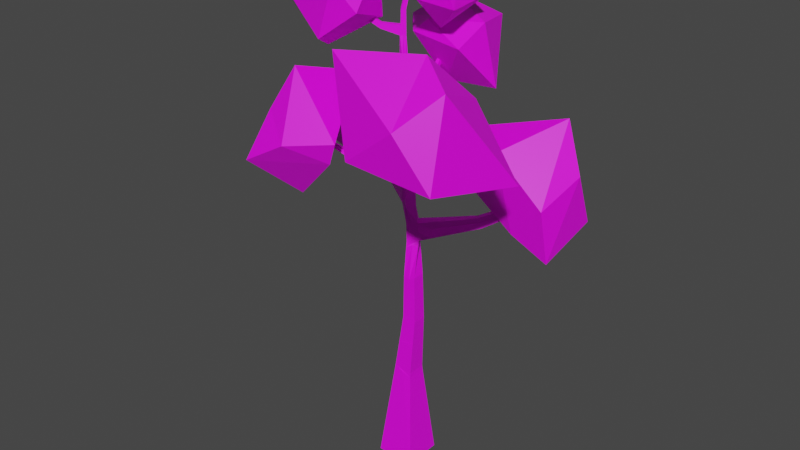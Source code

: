 # Source: birch-tree-orange-0.blend  (saved by Blender 3.0.42; exported with 4.5.12 LTS)
import bpy
from mathutils import Matrix  # noqa: F401  (used for matrix-valued properties, if any)

bpy.ops.wm.read_factory_settings(use_empty=True)
scene = bpy.context.scene
scene.name = 'Scene'

# ---- images (referenced by path relative to the original .blend; pixels are not part of the script)
import os
ASSET_DIR = os.environ.get("B2B_ASSET_DIR", "")  # directory of the original .blend (textures are referenced by path, not embedded)
HERE = os.path.dirname(os.path.abspath(__file__))  # packed textures are extracted next to this script under _unpacked/

def load_image(name, relpath, width, height, colorspace="sRGB"):
    """Load a texture the original file referenced (path relative to the .blend, or extracted next to this script)."""
    p = next((c for c in (os.path.join(HERE, relpath), os.path.join(ASSET_DIR, relpath)) if relpath and os.path.exists(c)), "")
    if p:
        img = bpy.data.images.load(p, check_existing=True)
        img.name = name
    else:  # same state as the original file: an image datablock whose file is absent (Cycles renders it pink)
        img = bpy.data.images.new(name, width, height)
        img.source = "FILE"
        img.filepath = "//" + (relpath or name)
    img.colorspace_settings.name = colorspace
    return img
img_color_palette_png = load_image('color-palette.png', 'color-palette.png', 1024, 1024, 'sRGB')

# ---- materials (node trees are filled in below, after node groups)
mat_palette = bpy.data.materials.new('palette')
mat_palette.use_backface_culling = True
mat_palette.use_transparent_shadow = False

# ---- material node trees
mat_palette.use_nodes = True; mat_palette.node_tree.nodes.clear()
_N = mat_palette.node_tree.nodes; _L = mat_palette.node_tree.links
n0 = _N.new('ShaderNodeBsdfPrincipled'); n0.name = 'Principled BSDF'; n0.location = (10, 300)
n0.distribution = 'GGX'
n0.subsurface_method = 'RANDOM_WALK_SKIN'
n0.inputs[3].default_value = 1.45
n0.inputs[27].default_value = (0.0, 0.0, 0.0, 1.0)
n0.inputs[28].default_value = 1.0
n1 = _N.new('ShaderNodeOutputMaterial'); n1.name = 'Material Output'; n1.location = (300, 300)
n2 = _N.new('ShaderNodeTexImage'); n2.name = 'Image Texture'; n2.location = (-280, 280)
n2.image = img_color_palette_png
_L.new(n0.outputs[0], n1.inputs[0])
_L.new(n2.outputs[0], n0.inputs[0])
n1.is_active_output = True

# ---- world
world_world = bpy.data.worlds.new('World'); scene.world = world_world
world_world.use_nodes = True; world_world.node_tree.nodes.clear()
_N = world_world.node_tree.nodes; _L = world_world.node_tree.links
n0 = _N.new('ShaderNodeOutputWorld'); n0.name = 'World Output'; n0.location = (300, 300)
n1 = _N.new('ShaderNodeBackground'); n1.name = 'Background'; n1.location = (10, 300)
n1.inputs[0].default_value = (0.05088, 0.05088, 0.05088, 1.0)
_L.new(n1.outputs[0], n0.inputs[0])
n0.is_active_output = True
world_world.color = (0.05088, 0.05088, 0.05088)
world_world.use_sun_shadow = False
world_world.sun_shadow_jitter_overblur = 0.0

# ---- meshes
me_cube_001 = bpy.data.meshes.new('Cube.001')
me_cube_001.from_pydata([(-1.026, -0.9988, -2.875), (-0.3825, -0.4882, 2.575), (-1.026, 1.054, -2.875), (-0.3825, 0.4882, 2.575), (1.026, -0.9988, -2.875), (0.5825, -0.4882, 2.425), (1.026, 1.054, -2.875), (0.5825, 0.4882, 2.425), (0.02279, -0.3683, 5.56), (0.02279, 0.3683, 5.56), (0.7553, 0.3683, 5.482), (0.7553, -0.3683, 5.482), (0.03271, -0.3277, 7.899), (0.03271, 0.3277, 7.899), (0.6827, 0.3277, 7.982), (0.6827, -0.3277, 7.982), (-0.2227, -0.1709, 11.8), (0.07048, 0.2717, 11.8), (0.513, -0.02148, 11.8), (0.2198, -0.464, 11.8), (-0.1875, -0.029, 17.0), (0.1897, -0.003388, 17.0), (0.2153, -0.3805, 16.99), (-0.1619, -0.4061, 16.99), (0.2879, 0.5999, 22.47), (0.4632, 0.5396, 22.42), (0.456, 0.4113, 22.56), (0.2808, 0.4716, 22.61), (0.6317, 0.06149, 9.892), (0.1389, -0.2637, 9.851), (-0.1878, 0.2314, 9.851), (0.305, 0.5565, 9.892), (0.5724, 0.041, 10.85), (-0.2051, 0.2013, 10.83), (0.1044, -0.2677, 10.83), (0.2629, 0.5101, 10.85), (3.066, 1.812, 10.67), (2.873, 2.106, 10.67), (2.891, 1.708, 11.2), (2.707, 1.986, 11.2), (5.281, 3.274, 12.86), (5.197, 3.388, 12.87), (5.129, 3.153, 12.98), (5.049, 3.261, 12.99), (0.4567, -0.002149, 12.63), (0.1801, -0.4197, 12.63), (-0.2375, -0.1431, 12.63), (0.03915, 0.2744, 12.63), (-2.722, 1.566, 12.0), (-2.504, 1.895, 12.0), (-2.587, 1.491, 12.75), (-2.382, 1.801, 12.75), (-5.497, 3.532, 12.64), (-5.396, 3.685, 12.64), (-5.47, 3.521, 12.99), (-5.375, 3.664, 12.99), (0.4684, -0.1444, 14.81), (-0.1891, -0.1232, 14.81), (0.1645, -0.4618, 14.81), (0.1149, 0.1942, 14.81), (0.3903, -0.08409, 15.55), (-0.1652, -0.1315, 15.56), (0.1009, -0.3863, 15.55), (0.1243, 0.1707, 15.56), (1.331, -1.096, 15.71), (1.152, -1.282, 15.71), (1.285, -1.061, 16.15), (1.115, -1.238, 16.15), (2.826, -2.58, 16.06), (2.699, -2.712, 16.06), (2.743, -2.506, 16.35), (2.622, -2.632, 16.35), (4.201, -3.932, 17.72), (4.11, -4.027, 17.72), (4.072, -3.813, 17.86), (3.985, -3.904, 17.86), (-0.1471, -0.4464, 17.53), (-0.1711, -0.09317, 17.53), (0.1821, -0.06919, 17.53), (0.2061, -0.4224, 17.53), (-0.2504, 1.864, 17.3), (-0.003846, 1.881, 17.3), (-0.2358, 1.765, 17.64), (-0.004875, 1.78, 17.64), (-0.267, 2.918, 18.63), (-0.13, 2.927, 18.63), (-0.2563, 2.825, 18.81), (-0.1279, 2.834, 18.81), (-0.3564, 4.235, 19.35), (-0.2193, 4.244, 19.35), (-0.3457, 4.142, 19.52), (-0.2173, 4.15, 19.52), (-4.077, 2.539, 13.29), (-4.174, 2.594, 12.76), (-4.016, 2.832, 12.76), (-3.928, 2.764, 13.29), (-0.3841, -0.1728, 20.13), (0.01078, -0.1765, 20.13), (-0.1754, 0.02247, 20.13), (-0.1979, -0.3718, 20.13), (-0.3527, -0.1537, 20.6), (0.001441, -0.175, 20.6), (-0.1745, 0.01305, 20.6), (-0.1768, -0.3418, 20.6), (-0.9757, -0.7989, 20.44), (-0.8619, -0.9205, 20.44), (-0.9141, -0.7475, 20.72), (-0.8065, -0.8624, 20.72), (-1.863, -1.657, 21.31), (-1.777, -1.749, 21.31), (-1.78, -1.584, 21.5), (-1.699, -1.671, 21.5), (-2.237, -2.04, 22.48), (-2.184, -2.097, 22.48), (-2.15, -1.961, 22.55), (-2.1, -2.015, 22.55), (0.1723, -0.4407, 13.72), (0.07702, 0.2343, 13.72), (0.4625, -0.07327, 13.72), (-0.2133, -0.1331, 13.72), (0.4655, -0.1088, 14.27), (-0.2012, -0.1281, 14.27), (0.198, -0.3146, 14.19), (0.09595, 0.2143, 14.27), (-1.382, -2.092, 14.19), (-1.605, -1.885, 14.18), (-1.441, -1.702, 14.42), (-1.226, -1.915, 14.44), (-2.33, -2.959, 15.14), (-2.47, -2.829, 15.13), (-2.365, -2.712, 15.27), (-2.23, -2.846, 15.29), (-3.227, -3.916, 15.47), (-3.296, -3.856, 15.47), (-3.271, -3.827, 15.57), (-3.204, -3.89, 15.57), (4.455, 2.777, 11.51), (4.319, 2.696, 11.92), (4.178, 2.911, 11.92), (4.305, 3.003, 11.51), (-0.3387, -0.1555, 21.29), (-0.01213, -0.1727, 21.3), (-0.1732, -0.0006353, 21.3), (-0.1777, -0.3276, 21.29), (-0.2396, -0.09574, 21.83), (0.06178, -0.09205, 21.81), (-0.09774, 0.05712, 21.81), (-0.08009, -0.2449, 21.83), (9.293e-16, 1.054, -2.875), (0.1, 0.4882, 2.401), (9.293e-16, -0.9988, -2.875), (0.1, -0.4882, 2.401), (0.389, 0.3683, 5.603), (0.389, -0.3683, 5.603), (0.3577, 0.3277, 7.801), (0.3577, -0.3277, 7.801), (0.2918, 0.1251, 11.8), (-0.00143, -0.3174, 11.8), (0.2025, -0.192, 16.99), (-0.1747, -0.2176, 16.99), (0.4596, 0.4755, 22.49), (0.2843, 0.5357, 22.54), (0.05864, 0.394, 9.76), (0.3853, -0.1011, 9.76), (0.0289, 0.3557, 10.84), (0.3384, -0.1134, 10.84), (0.1527, -0.02665, 12.47), (0.08289, -0.1321, 12.47), (0.2917, 0.0249, 14.81), (-0.01229, -0.2925, 14.81), (0.2573, 0.04331, 15.64), (-0.03216, -0.2589, 15.64), (0.1941, -0.2458, 17.43), (-0.1591, -0.2698, 17.43), (-0.09358, -0.2741, 20.13), (-0.2798, -0.07517, 20.13), (-0.08769, -0.2584, 20.68), (-0.2636, -0.07035, 20.68), (-0.02049, -0.2869, 13.72), (0.2698, 0.08053, 13.72), (-0.01639, -0.2897, 14.27), (0.2511, -0.07659, 14.19), (-1.494, -1.989, 14.19), (-1.333, -1.808, 14.43), (-2.4, -2.894, 15.13), (-2.297, -2.779, 15.28), (-3.261, -3.886, 15.47), (-3.238, -3.858, 15.57), (-0.0949, -0.2502, 21.29), (-0.2559, -0.07808, 21.29), (-0.009151, -0.1685, 21.82), (-0.1687, -0.01931, 21.82), (-0.1799, 0.4283, 4.067), (0.6689, 0.4283, 3.954), (0.6689, -0.4283, 3.954), (-0.1799, -0.4283, 4.067), (0.2445, -0.4283, 4.105), (0.2445, 0.4283, 4.105), (-0.144, 0.4177, 4.332), (-0.144, -0.4177, 4.332), (0.2701, -0.4177, 4.183), (0.2701, 0.4177, 4.183), (0.6842, 0.4177, 4.224), (0.6842, -0.4177, 4.224), (-0.4165, -0.5111, 2.303), (-0.4165, 0.5111, 2.303), (0.5954, 0.5111, 2.17), (0.5954, -0.5111, 2.17), (0.08947, -0.5111, 2.336), (0.08947, 0.5111, 2.336), (0.7475, 0.364, 5.749), (0.7475, -0.364, 5.749), (0.02385, -0.364, 5.81), (0.02385, 0.364, 5.81), (0.3857, 0.364, 5.698), (0.3857, -0.364, 5.698), (0.6939, 0.3339, 7.597), (0.03118, -0.3339, 7.538), (0.3625, 0.3339, 7.707), (0.3625, -0.3339, 7.707), (0.6939, -0.3339, 7.597), (0.03118, 0.3339, 7.538), (0.1216, -0.2657, 10.34), (0.284, 0.5333, 10.37), (0.602, 0.05124, 10.37), (-0.1964, 0.2164, 10.34), (2.777, 1.911, 10.94), (2.851, 1.799, 10.94), (5.123, 3.325, 12.93), (5.205, 3.214, 12.92), (4.242, 2.957, 11.71), (4.387, 2.736, 11.71), (0.3618, -0.1072, 10.35), (0.04377, 0.3748, 10.35), (0.1209, -0.2745, 9.52), (0.369, 0.5178, 9.568), (0.6403, -0.004443, 9.568), (-0.1504, 0.2477, 9.52), (0.3806, -0.1395, 9.655), (0.1093, 0.3827, 9.655), (1.031, 0.3708, 10.92), (0.7465, 0.802, 10.92), (0.813, 0.863, 10.05), (1.113, 0.4079, 10.05), (1.061, 0.5436, 10.48), (0.9184, 0.7593, 10.48), (1.273, 0.5446, 10.95), (1.081, 1.025, 10.13), (1.181, 0.6303, 10.54), (1.046, 0.836, 10.54), (1.001, 0.9559, 10.95), (1.367, 0.5905, 10.13), (2.677, 1.554, 11.17), (2.635, 1.963, 10.6), (2.765, 1.737, 10.89), (2.686, 1.856, 10.89), (2.482, 1.85, 11.17), (2.841, 1.651, 10.6), (0.2, -0.4419, 12.21), (0.05482, 0.2731, 12.22), (0.4848, -0.01182, 12.21), (-0.2301, -0.157, 12.22), (-2.581, 1.848, 12.38), (-2.636, 1.528, 12.38), (-5.386, 3.675, 12.81), (-5.484, 3.526, 12.81), (-3.972, 2.798, 13.03), (-4.126, 2.566, 13.03), (0.08633, -0.1366, 12.37), (0.1582, -0.02805, 12.37), (-1.217, 1.084, 11.9), (-1.171, 1.038, 12.69), (-1.472, 0.6977, 11.9), (-1.412, 0.6738, 12.69), (-1.446, 0.6857, 12.3), (-1.353, 1.061, 12.3), (-1.493, 1.258, 11.93), (-1.74, 0.884, 11.93), (-1.544, 0.8665, 12.31), (-1.453, 1.23, 12.31), (-1.431, 1.202, 12.7), (-1.665, 0.849, 12.7), (-2.882, 1.679, 12.09), (-2.67, 1.999, 12.09), (-2.751, 1.606, 12.81), (-2.552, 1.907, 12.81), (-2.678, 1.643, 12.45), (-2.625, 1.953, 12.45), (0.1989, -0.2958, 14.06), (0.08648, 0.2243, 13.99), (0.464, -0.09105, 13.99), (-0.2072, -0.2371, 13.99), (-1.304, -1.873, 14.31), (-1.523, -1.823, 14.3), (-2.28, -2.903, 15.21), (-2.417, -2.77, 15.2), (-3.215, -3.903, 15.52), (-3.283, -3.841, 15.52), (-3.249, -3.872, 15.52), (0.2485, -0.07002, 14.07), (-0.3292, -0.2906, 14.28), (0.02447, -0.6023, 14.28), (0.0118, -0.6112, 13.77), (-0.357, -0.3139, 13.77), (-0.1726, -0.4626, 13.77), (-0.1523, -0.4464, 14.28), (-0.3431, -0.332, 14.03), (0.01813, -0.5003, 14.03), (-1.342, -1.576, 14.4), (-1.258, -1.96, 14.16), (-1.376, -1.853, 14.15), (-1.228, -1.687, 14.41), (-1.418, -1.791, 14.28), (-1.186, -1.843, 14.29), (-1.114, -1.798, 14.42), (-1.494, -1.745, 14.15), (-1.903, -2.207, 14.84), (-1.728, -2.38, 14.86), (-1.856, -2.526, 14.67), (-2.038, -2.357, 14.66), (-1.947, -2.441, 14.66), (-1.815, -2.293, 14.85), (-1.869, -2.417, 14.76), (-1.938, -2.372, 14.75), (-1.978, -2.289, 14.91), (-1.933, -2.597, 14.74), (-2.021, -2.515, 14.74), (-1.894, -2.373, 14.92), (-1.9, -2.437, 14.84), (-1.966, -2.393, 14.82), (-1.809, -2.456, 14.93), (-2.108, -2.434, 14.73), (0.3633, -0.1299, 15.77), (-0.1686, -0.1157, 15.78), (0.06023, -0.3894, 15.69), (0.1344, 0.1438, 15.78), (0.2488, 0.006924, 15.69), (-0.0542, -0.2525, 15.69), (-0.1793, -0.06109, 17.26), (0.2107, -0.4015, 17.26), (-0.1545, -0.4263, 17.26), (0.1859, -0.03629, 17.26), (-0.2431, 1.741, 17.47), (-0.004361, 1.745, 17.47), (-0.2616, 2.872, 18.72), (-0.1289, 2.881, 18.72), (-0.351, 4.188, 19.43), (-0.2183, 4.197, 19.43), (-0.1669, -0.2437, 17.37), (0.1983, -0.2189, 17.37), (0.01708, 1.563, 17.63), (-0.2282, 1.546, 17.63), (0.01888, 1.66, 17.26), (-0.243, 1.642, 17.26), (-0.2356, 1.679, 17.45), (0.01798, 1.684, 17.45), (-0.1733, -0.03535, 18.83), (0.004092, -0.3971, 18.83), (-0.2656, -0.3096, 18.83), (0.09646, -0.1228, 18.83), (-0.2048, -0.1725, 18.94), (0.06493, -0.26, 18.94), (-0.2886, -0.2831, 19.08), (0.07983, -0.1333, 19.08), (-0.2311, -0.1536, 19.04), (0.02236, -0.2627, 19.04), (-0.1737, -0.02413, 19.08), (-0.03511, -0.3922, 19.08), (-0.1741, 0.009172, 20.8), (-0.1771, -0.3378, 20.8), (-0.3488, -0.1543, 20.8), (-0.002407, -0.1743, 20.8), (-0.2614, -0.07254, 20.72), (-0.08974, -0.256, 20.72), (-3.091, -1.963, 19.52), (-1.059, -0.5279, 20.87), (-0.38, -3.026, 21.68), (-2.268, -3.445, 20.29), (-5.078, -2.023, 21.12), (-4.388, 0.3463, 20.36), (-0.7132, -1.14, 23.71), (-1.351, -3.487, 22.93), (-4.64, -2.913, 22.01), (-4.542, 0.1563, 21.5), (-3.084, 1.343, 22.29), (-3.609, -0.0293, 23.44), (7.008, 4.986, 11.1), (6.826, 1.757, 10.05), (5.976, 2.804, 10.99), (2.547, 5.803, 11.8), (4.891, 6.423, 13.23), (7.093, 3.775, 13.89), (4.762, 1.826, 10.92), (1.94, 2.528, 12.21), (2.222, 3.336, 15.34), (5.829, 4.587, 16.2), (6.588, 1.424, 12.79), (3.908, 1.543, 14.95), (-8.252, 4.722, 11.98), (-5.167, 3.361, 10.96), (-6.86, 2.059, 12.71), (-8.088, 2.755, 13.99), (-6.788, 4.959, 14.59), (-4.884, 6.504, 12.15), (-4.329, 1.323, 12.81), (-5.863, 1.115, 15.12), (-5.26, 3.157, 17.34), (-3.459, 4.557, 15.4), (-2.23, 3.575, 12.93), (-3.548, 2.047, 15.55), (-3.229, -3.835, 12.75), (-0.8879, -4.403, 15.03), (-4.71, -5.903, 14.69), (-4.989, -4.573, 14.45), (-4.065, -1.712, 13.41), (-2.414, -3.094, 14.23), (-2.554, -5.715, 15.89), (-4.192, -4.703, 16.98), (-5.057, -2.248, 17.01), (-2.321, -0.9902, 18.22), (-0.3876, -4.581, 16.17), (-3.282, -3.938, 19.01), (2.476, -2.544, 14.24), (6.174, -6.161, 16.16), (1.723, -6.217, 16.51), (0.4459, -1.985, 17.45), (1.408, -0.03248, 17.42), (7.245, -1.53, 15.37), (4.45, -6.504, 18.58), (0.4037, -5.407, 20.89), (1.665, -1.957, 19.46), (4.935, -1.588, 18.75), (5.834, -4.862, 20.08), (4.191, -3.96, 21.09), (2.349, 3.604, 17.11), (1.619, 1.564, 19.36), (-0.1591, 3.044, 17.16), (-1.354, 5.925, 18.6), (1.128, 5.65, 20.02), (1.914, 3.131, 20.31), (-1.318, 1.932, 19.57), (-3.604, 4.677, 18.92), (-2.371, 5.923, 20.3), (-1.049, 4.507, 21.06), (-0.5025, 2.035, 20.28), (-2.571, 3.461, 19.87), (0.7497, 1.357, 20.25), (2.247, 0.35, 21.55), (0.4272, -0.05574, 21.83), (-0.8548, 2.384, 21.64), (0.4952, 3.46, 22.63), (1.953, 3.148, 21.62), (1.591, -0.1322, 23.48), (-0.8024, 0.7903, 23.58), (-0.8848, 1.47, 23.28), (1.053, 3.032, 22.79), (1.713, 1.34, 23.31), (1.006, 1.411, 23.62)], [], [(204, 1, 3, 205), (209, 149, 7, 206), (206, 7, 5, 207), (208, 151, 1, 204), (148, 6, 4, 150), (201, 198, 9, 152), (220, 216, 14, 15), (203, 202, 10, 11), (198, 199, 8, 9), (200, 203, 11, 153), (165, 32, 19, 157), (221, 217, 12, 13), (219, 220, 15, 155), (218, 221, 13, 154), (334, 332, 22, 23), (164, 33, 17, 156), (32, 35, 18, 19), (33, 34, 16, 17), (191, 144, 27, 161), (335, 333, 20, 21), (337, 334, 23, 159), (336, 335, 21, 158), (160, 25, 24, 161), (190, 145, 25, 160), (144, 147, 26, 27), (145, 146, 24, 25), (237, 234, 29, 30), (236, 235, 31, 28), (239, 237, 30, 162), (238, 236, 28, 163), (225, 222, 34, 33), (256, 252, 38, 39), (233, 225, 33, 164), (232, 224, 32, 165), (231, 136, 40, 229), (257, 253, 37, 36), (255, 256, 39, 226), (254, 257, 36, 227), (229, 228, 43, 42), (230, 138, 43, 228), (138, 137, 42, 43), (136, 139, 41, 40), (269, 259, 47, 166), (268, 258, 45, 167), (279, 276, 49, 262), (258, 260, 44, 45), (267, 92, 54, 265), (276, 277, 48, 49), (281, 280, 51, 50), (278, 281, 50, 263), (264, 265, 54, 55), (94, 93, 52, 53), (92, 95, 55, 54), (266, 94, 53, 264), (181, 123, 59, 168), (180, 122, 58, 169), (123, 121, 57, 59), (122, 120, 56, 58), (168, 59, 63, 170), (169, 58, 62, 171), (59, 57, 61, 63), (56, 60, 66, 64), (66, 67, 71, 70), (60, 62, 67, 66), (62, 58, 65, 67), (58, 56, 64, 65), (69, 68, 72, 73), (65, 64, 68, 69), (64, 66, 70, 68), (67, 65, 69, 71), (73, 72, 74, 75), (68, 70, 74, 72), (71, 69, 73, 75), (70, 71, 75, 74), (351, 350, 83, 82), (340, 339, 79, 76), (349, 341, 78, 172), (348, 340, 76, 173), (343, 81, 85, 345), (355, 352, 81, 343), (354, 351, 82, 342), (352, 353, 80, 81), (345, 85, 89, 347), (81, 80, 84, 85), (82, 83, 87, 86), (342, 82, 86, 344), (347, 346, 90, 91), (85, 84, 88, 89), (86, 87, 91, 90), (344, 86, 90, 346), (287, 283, 94, 266), (284, 285, 95, 92), (283, 282, 93, 94), (286, 284, 92, 267), (363, 366, 98, 97), (362, 367, 99, 96), (365, 363, 97, 174), (364, 362, 96, 175), (97, 98, 102, 101), (96, 99, 105, 104), (174, 97, 101, 176), (175, 96, 100, 177), (106, 104, 108, 110), (99, 103, 107, 105), (100, 96, 104, 106), (103, 100, 106, 107), (111, 110, 114, 115), (105, 107, 111, 109), (107, 106, 110, 111), (104, 105, 109, 108), (112, 113, 115, 114), (108, 109, 113, 112), (110, 108, 112, 114), (109, 111, 115, 113), (45, 44, 118, 116), (47, 46, 119, 117), (167, 45, 116, 178), (166, 47, 117, 179), (288, 290, 120, 122), (289, 291, 121, 123), (311, 308, 126, 183), (299, 289, 123, 181), (327, 324, 130, 185), (310, 309, 124, 182), (313, 314, 127, 292), (312, 315, 125, 293), (295, 129, 133, 297), (326, 325, 128, 184), (329, 331, 129, 295), (328, 330, 131, 294), (298, 296, 135, 187), (294, 131, 135, 296), (185, 130, 134, 187), (184, 128, 132, 186), (36, 37, 139, 136), (39, 38, 137, 138), (226, 39, 138, 230), (227, 36, 136, 231), (371, 368, 142, 141), (370, 369, 143, 140), (373, 371, 141, 188), (372, 370, 140, 189), (141, 142, 146, 145), (140, 143, 147, 144), (188, 141, 145, 190), (189, 140, 144, 191), (142, 189, 191, 146), (143, 188, 190, 147), (368, 372, 189, 142), (369, 373, 188, 143), (129, 184, 186, 133), (131, 185, 187, 135), (297, 298, 187, 134), (331, 326, 184, 129), (315, 310, 182, 125), (330, 327, 185, 131), (290, 299, 181, 120), (314, 311, 183, 127), (44, 166, 179, 118), (46, 167, 178, 119), (98, 175, 177, 102), (99, 174, 176, 103), (366, 364, 175, 98), (367, 365, 174, 99), (338, 348, 173, 77), (339, 349, 172, 79), (57, 169, 171, 61), (56, 168, 170, 60), (121, 180, 169, 57), (120, 181, 168, 56), (261, 268, 167, 46), (260, 269, 166, 44), (222, 232, 165, 34), (223, 233, 164, 35), (234, 238, 163, 29), (235, 239, 162, 31), (147, 190, 160, 26), (26, 160, 161, 27), (332, 336, 158, 22), (333, 337, 159, 20), (146, 191, 161, 24), (35, 164, 156, 18), (216, 218, 154, 14), (217, 219, 155, 12), (34, 165, 157, 16), (199, 200, 153, 8), (202, 201, 152, 10), (2, 148, 150, 0), (207, 5, 151, 208), (205, 3, 149, 209), (7, 149, 197, 193), (1, 151, 196, 195), (151, 5, 194, 196), (3, 1, 195, 192), (5, 7, 193, 194), (149, 3, 192, 197), (193, 197, 201, 202), (195, 196, 200, 199), (196, 194, 203, 200), (192, 195, 199, 198), (194, 193, 202, 203), (197, 192, 198, 201), (2, 205, 209, 148), (4, 207, 208, 150), (150, 208, 204, 0), (6, 206, 207, 4), (148, 209, 206, 6), (0, 204, 205, 2), (8, 153, 215, 212), (10, 152, 214, 210), (152, 9, 213, 214), (153, 11, 211, 215), (9, 8, 212, 213), (11, 10, 210, 211), (212, 215, 219, 217), (210, 214, 218, 216), (214, 213, 221, 218), (215, 211, 220, 219), (213, 212, 217, 221), (211, 210, 216, 220), (31, 162, 233, 223), (29, 163, 232, 222), (38, 227, 231, 137), (37, 226, 230, 139), (139, 230, 228, 41), (40, 41, 228, 229), (252, 254, 227, 38), (253, 255, 226, 37), (137, 231, 229, 42), (163, 28, 224, 232), (162, 30, 225, 233), (30, 29, 222, 225), (14, 154, 239, 235), (12, 155, 238, 234), (155, 15, 236, 238), (154, 13, 237, 239), (15, 14, 235, 236), (13, 12, 234, 237), (31, 223, 245, 242), (32, 224, 244, 240), (224, 28, 243, 244), (223, 35, 241, 245), (28, 31, 242, 243), (35, 32, 240, 241), (242, 245, 249, 247), (240, 244, 248, 246), (244, 243, 251, 248), (245, 241, 250, 249), (243, 242, 247, 251), (241, 240, 246, 250), (247, 249, 255, 253), (246, 248, 254, 252), (248, 251, 257, 254), (249, 250, 256, 255), (251, 247, 253, 257), (250, 246, 252, 256), (18, 156, 269, 260), (16, 157, 268, 261), (282, 286, 267, 93), (285, 287, 266, 95), (95, 266, 264, 55), (53, 52, 265, 264), (277, 278, 263, 48), (93, 267, 265, 52), (19, 18, 260, 258), (280, 279, 262, 51), (157, 19, 258, 268), (156, 17, 259, 269), (47, 259, 275, 271), (16, 261, 274, 272), (261, 46, 273, 274), (46, 47, 271, 273), (17, 16, 272, 270), (259, 17, 270, 275), (271, 275, 279, 280), (272, 274, 278, 277), (274, 273, 281, 278), (273, 271, 280, 281), (270, 272, 277, 276), (275, 270, 276, 279), (51, 262, 287, 285), (48, 263, 286, 282), (263, 50, 284, 286), (49, 48, 282, 283), (50, 51, 285, 284), (262, 49, 283, 287), (118, 179, 299, 290), (133, 186, 298, 297), (128, 294, 296, 132), (186, 132, 296, 298), (325, 328, 294, 128), (324, 329, 295, 130), (130, 295, 297, 134), (308, 312, 293, 126), (309, 313, 292, 124), (179, 117, 289, 299), (117, 119, 291, 289), (116, 118, 290, 288), (116, 288, 307, 302), (121, 291, 306, 300), (122, 180, 305, 301), (119, 178, 304, 303), (291, 119, 303, 306), (288, 122, 301, 307), (178, 116, 302, 304), (180, 121, 300, 305), (302, 307, 313, 309), (300, 306, 312, 308), (301, 305, 311, 314), (303, 304, 310, 315), (306, 303, 315, 312), (307, 301, 314, 313), (304, 302, 309, 310), (305, 300, 308, 311), (126, 293, 323, 316), (124, 292, 322, 318), (127, 183, 321, 317), (125, 182, 320, 319), (292, 127, 317, 322), (293, 125, 319, 323), (182, 124, 318, 320), (183, 126, 316, 321), (316, 323, 329, 324), (318, 322, 328, 325), (317, 321, 327, 330), (319, 320, 326, 331), (322, 317, 330, 328), (323, 319, 331, 329), (320, 318, 325, 326), (321, 316, 324, 327), (61, 171, 337, 333), (60, 170, 336, 332), (170, 63, 335, 336), (171, 62, 334, 337), (63, 61, 333, 335), (62, 60, 332, 334), (22, 158, 349, 339), (20, 159, 348, 338), (84, 344, 346, 88), (89, 88, 346, 347), (80, 342, 344, 84), (87, 345, 347, 91), (353, 354, 342, 80), (350, 355, 343, 83), (83, 343, 345, 87), (159, 23, 340, 348), (158, 21, 341, 349), (23, 22, 339, 340), (78, 341, 355, 350), (20, 338, 354, 353), (21, 20, 353, 352), (338, 77, 351, 354), (341, 21, 352, 355), (77, 78, 350, 351), (79, 172, 361, 357), (77, 173, 360, 356), (173, 76, 358, 360), (172, 78, 359, 361), (76, 79, 357, 358), (78, 77, 356, 359), (357, 361, 365, 367), (356, 360, 364, 366), (360, 358, 362, 364), (361, 359, 363, 365), (358, 357, 367, 362), (359, 356, 366, 363), (103, 176, 373, 369), (102, 177, 372, 368), (177, 100, 370, 372), (176, 101, 371, 373), (100, 103, 369, 370), (101, 102, 368, 371), (374, 375, 376), (375, 374, 379), (374, 376, 377), (374, 377, 378), (374, 378, 379), (375, 379, 384), (376, 375, 380), (377, 376, 381), (378, 377, 382), (379, 378, 383), (375, 384, 380), (376, 380, 381), (377, 381, 382), (378, 382, 383), (379, 383, 384), (380, 384, 385), (381, 380, 385), (382, 381, 385), (383, 382, 385), (384, 383, 385), (386, 387, 388), (387, 386, 391), (386, 388, 389), (386, 389, 390), (386, 390, 391), (387, 391, 396), (388, 387, 392), (389, 388, 393), (390, 389, 394), (391, 390, 395), (387, 396, 392), (388, 392, 393), (389, 393, 394), (390, 394, 395), (391, 395, 396), (392, 396, 397), (393, 392, 397), (394, 393, 397), (395, 394, 397), (396, 395, 397), (398, 399, 400), (399, 398, 403), (398, 400, 401), (398, 401, 402), (398, 402, 403), (399, 403, 408), (400, 399, 404), (401, 400, 405), (402, 401, 406), (403, 402, 407), (399, 408, 404), (400, 404, 405), (401, 405, 406), (402, 406, 407), (403, 407, 408), (404, 408, 409), (405, 404, 409), (406, 405, 409), (407, 406, 409), (408, 407, 409), (410, 411, 412), (411, 410, 415), (410, 412, 413), (410, 413, 414), (410, 414, 415), (411, 415, 420), (412, 411, 416), (413, 412, 417), (414, 413, 418), (415, 414, 419), (411, 420, 416), (412, 416, 417), (413, 417, 418), (414, 418, 419), (415, 419, 420), (416, 420, 421), (417, 416, 421), (418, 417, 421), (419, 418, 421), (420, 419, 421), (422, 423, 424), (423, 422, 427), (422, 424, 425), (422, 425, 426), (422, 426, 427), (423, 427, 432), (424, 423, 428), (425, 424, 429), (426, 425, 430), (427, 426, 431), (423, 432, 428), (424, 428, 429), (425, 429, 430), (426, 430, 431), (427, 431, 432), (428, 432, 433), (429, 428, 433), (430, 429, 433), (431, 430, 433), (432, 431, 433), (434, 435, 436), (435, 434, 439), (434, 436, 437), (434, 437, 438), (434, 438, 439), (435, 439, 444), (436, 435, 440), (437, 436, 441), (438, 437, 442), (439, 438, 443), (435, 444, 440), (436, 440, 441), (437, 441, 442), (438, 442, 443), (439, 443, 444), (440, 444, 445), (441, 440, 445), (442, 441, 445), (443, 442, 445), (444, 443, 445), (446, 447, 448), (447, 446, 451), (446, 448, 449), (446, 449, 450), (446, 450, 451), (447, 451, 456), (448, 447, 452), (449, 448, 453), (450, 449, 454), (451, 450, 455), (447, 456, 452), (448, 452, 453), (449, 453, 454), (450, 454, 455), (451, 455, 456), (452, 456, 457), (453, 452, 457), (454, 453, 457), (455, 454, 457), (456, 455, 457)])
_uv = me_cube_001.uv_layers.new(name='UVMap')
_uv.uv.foreach_set('vector', [0.1799, 0.04179, 0.18, 0.04179, 0.18, 0.04232, 0.1799, 0.04232, 0.04086, 0.114, 0.04173, 0.114, 0.04173, 0.1145, 0.04086, 0.1145, 0.04086, 0.1145, 0.04173, 0.1145, 0.04173, 0.1155, 0.04086, 0.1155, 0.1799, 0.04366, 0.18, 0.04366, 0.18, 0.04392, 0.1799, 0.04392, 0.1792, 0.04286, 0.1794, 0.04286, 0.1794, 0.04339, 0.1792, 0.04339, 0.18, 0.04259, 0.18, 0.04232, 0.18, 0.04232, 0.18, 0.04259, 0.18, 0.04339, 0.18, 0.04286, 0.18, 0.04286, 0.18, 0.04339, 0.18, 0.04339, 0.18, 0.04286, 0.18, 0.04286, 0.18, 0.04339, 0.18, 0.04232, 0.18, 0.04179, 0.18, 0.04179, 0.18, 0.04232, 0.18, 0.04366, 0.18, 0.04339, 0.18, 0.04339, 0.18, 0.04366, 0.18, 0.04366, 0.18, 0.04339, 0.18, 0.04339, 0.18, 0.04366, 0.04173, 0.1134, 0.04173, 0.1124, 0.04173, 0.1124, 0.04173, 0.1134, 0.18, 0.04366, 0.18, 0.04339, 0.18, 0.04339, 0.18, 0.04366, 0.04173, 0.114, 0.04173, 0.1134, 0.04173, 0.1134, 0.04173, 0.114, 0.18, 0.04339, 0.18, 0.04286, 0.18, 0.04286, 0.18, 0.04339, 0.18, 0.04259, 0.18, 0.04232, 0.18, 0.04232, 0.18, 0.04259, 0.18, 0.04339, 0.18, 0.04286, 0.18, 0.04286, 0.18, 0.04339, 0.18, 0.04232, 0.18, 0.04179, 0.18, 0.04179, 0.18, 0.04232, 0.18, 0.04366, 0.18, 0.04339, 0.18, 0.04339, 0.18, 0.04366, 0.18, 0.04232, 0.18, 0.04282, 0.18, 0.04179, 0.18, 0.04232, 0.18, 0.04366, 0.18, 0.04339, 0.18, 0.04339, 0.18, 0.04366, 0.18, 0.04259, 0.18, 0.04232, 0.18, 0.04232, 0.18, 0.04259, 0.1802, 0.04286, 0.1805, 0.04286, 0.1805, 0.04339, 0.1802, 0.04339, 0.18, 0.04259, 0.18, 0.04232, 0.18, 0.04232, 0.18, 0.04259, 0.18, 0.04339, 0.18, 0.04286, 0.18, 0.04286, 0.18, 0.04339, 0.18, 0.04232, 0.18, 0.04179, 0.18, 0.04179, 0.18, 0.04232, 0.18, 0.04232, 0.18, 0.04179, 0.18, 0.04179, 0.18, 0.04232, 0.04173, 0.1155, 0.04173, 0.1145, 0.04173, 0.1145, 0.04173, 0.1155, 0.18, 0.04259, 0.18, 0.04232, 0.18, 0.04232, 0.18, 0.04259, 0.04173, 0.1161, 0.04173, 0.1155, 0.04173, 0.1155, 0.04173, 0.1161, 0.18, 0.04232, 0.18, 0.04179, 0.18, 0.04179, 0.18, 0.04232, 0.18, 0.04286, 0.18, 0.04339, 0.18, 0.04339, 0.18, 0.04286, 0.18, 0.04259, 0.18, 0.04232, 0.18, 0.04232, 0.18, 0.04259, 0.18, 0.04366, 0.18, 0.04339, 0.18, 0.04339, 0.18, 0.04366, 0.18, 0.04339, 0.18, 0.04339, 0.18, 0.04339, 0.18, 0.04339, 0.04173, 0.1155, 0.04173, 0.1145, 0.04173, 0.1145, 0.04173, 0.1155, 0.18, 0.04286, 0.18, 0.04286, 0.18, 0.04286, 0.18, 0.04286, 0.04173, 0.1155, 0.04173, 0.1155, 0.04173, 0.1155, 0.04173, 0.1155, 0.18, 0.04339, 0.18, 0.04286, 0.18, 0.04286, 0.18, 0.04339, 0.18, 0.04286, 0.18, 0.04286, 0.18, 0.04286, 0.18, 0.04286, 0.18, 0.04286, 0.18, 0.04339, 0.18, 0.04339, 0.18, 0.04286, 0.18, 0.04339, 0.18, 0.04286, 0.18, 0.04286, 0.18, 0.04339, 0.18, 0.04259, 0.18, 0.04232, 0.18, 0.04232, 0.18, 0.04259, 0.04303, 0.1157, 0.04303, 0.1154, 0.04303, 0.1154, 0.04303, 0.1157, 0.18, 0.04232, 0.18, 0.04232, 0.18, 0.04232, 0.18, 0.04232, 0.04303, 0.1154, 0.04303, 0.1149, 0.04303, 0.1149, 0.04303, 0.1154, 0.18, 0.04392, 0.18, 0.04392, 0.18, 0.04392, 0.18, 0.04286, 0.18, 0.04232, 0.18, 0.04285, 0.18, 0.04179, 0.18, 0.04232, 0.18, 0.04286, 0.18, 0.04232, 0.18, 0.04232, 0.18, 0.04179, 0.18, 0.04392, 0.18, 0.04286, 0.18, 0.04392, 0.18, 0.04392, 0.18, 0.04232, 0.18, 0.04286, 0.18, 0.04179, 0.18, 0.04232, 0.18, 0.04232, 0.18, 0.04179, 0.18, 0.04179, 0.18, 0.04232, 0.18, 0.04179, 0.18, 0.04232, 0.18, 0.04232, 0.18, 0.04179, 0.18, 0.04232, 0.18, 0.04232, 0.18, 0.04232, 0.18, 0.04232, 0.18, 0.04259, 0.18, 0.04232, 0.18, 0.04232, 0.18, 0.04259, 0.18, 0.04366, 0.18, 0.04339, 0.18, 0.04339, 0.18, 0.04366, 0.18, 0.04232, 0.18, 0.04179, 0.18, 0.04179, 0.18, 0.04232, 0.18, 0.04339, 0.18, 0.04286, 0.18, 0.04286, 0.18, 0.04339, 0.18, 0.04259, 0.18, 0.04232, 0.18, 0.04232, 0.18, 0.04259, 0.18, 0.04366, 0.18, 0.04339, 0.18, 0.04339, 0.18, 0.04366, 0.18, 0.04232, 0.18, 0.04179, 0.18, 0.04179, 0.18, 0.04232, 0.18, 0.04286, 0.18, 0.04286, 0.18, 0.04286, 0.18, 0.04286, 0.18, 0.04286, 0.18, 0.04339, 0.18, 0.04339, 0.18, 0.04286, 0.18, 0.04286, 0.18, 0.04339, 0.18, 0.04339, 0.18, 0.04286, 0.18, 0.04339, 0.18, 0.04339, 0.18, 0.04339, 0.18, 0.04339, 0.18, 0.04339, 0.18, 0.04286, 0.18, 0.04286, 0.18, 0.04339, 0.18, 0.04339, 0.18, 0.04286, 0.18, 0.04286, 0.18, 0.04339, 0.18, 0.04339, 0.18, 0.04286, 0.18, 0.04286, 0.18, 0.04339, 0.18, 0.04286, 0.18, 0.04286, 0.18, 0.04286, 0.18, 0.04286, 0.18, 0.04339, 0.18, 0.04339, 0.18, 0.04339, 0.18, 0.04339, 0.18, 0.04339, 0.18, 0.04286, 0.18, 0.04286, 0.18, 0.04339, 0.18, 0.04286, 0.18, 0.04286, 0.18, 0.04286, 0.18, 0.04286, 0.18, 0.04339, 0.18, 0.04339, 0.18, 0.04339, 0.18, 0.04339, 0.18, 0.04286, 0.18, 0.04339, 0.18, 0.04339, 0.18, 0.04286, 0.18, 0.0428, 0.18, 0.04232, 0.18, 0.04232, 0.18, 0.04179, 0.18, 0.04339, 0.18, 0.04286, 0.18, 0.04286, 0.18, 0.04339, 0.03755, 0.1168, 0.03755, 0.1166, 0.03755, 0.1166, 0.03755, 0.1168, 0.18, 0.04366, 0.18, 0.04339, 0.18, 0.04339, 0.18, 0.04366, 0.18, 0.04232, 0.18, 0.04232, 0.18, 0.04232, 0.18, 0.04232, 0.03755, 0.1166, 0.03755, 0.1166, 0.03755, 0.1166, 0.03755, 0.1166, 0.18, 0.04392, 0.18, 0.0428, 0.18, 0.04392, 0.18, 0.04392, 0.03755, 0.1166, 0.03755, 0.116, 0.03755, 0.116, 0.03755, 0.1166, 0.18, 0.04232, 0.18, 0.04232, 0.18, 0.04232, 0.18, 0.04232, 0.18, 0.04232, 0.18, 0.04179, 0.18, 0.04179, 0.18, 0.04232, 0.18, 0.04179, 0.18, 0.04232, 0.18, 0.04232, 0.18, 0.04179, 0.18, 0.04392, 0.18, 0.04392, 0.18, 0.04392, 0.18, 0.04392, 0.18, 0.04232, 0.18, 0.04286, 0.18, 0.04179, 0.18, 0.04232, 0.18, 0.04232, 0.18, 0.04179, 0.18, 0.04179, 0.18, 0.04232, 0.18, 0.04179, 0.18, 0.04232, 0.18, 0.04232, 0.18, 0.04179, 0.18, 0.04392, 0.18, 0.04392, 0.18, 0.04392, 0.18, 0.04286, 0.18, 0.04232, 0.18, 0.04232, 0.18, 0.04232, 0.18, 0.04232, 0.18, 0.04282, 0.18, 0.04232, 0.18, 0.04232, 0.18, 0.04179, 0.18, 0.04232, 0.18, 0.04291, 0.18, 0.04179, 0.18, 0.04232, 0.18, 0.04392, 0.18, 0.04282, 0.18, 0.04392, 0.18, 0.04392, 0.18, 0.04232, 0.18, 0.04284, 0.18, 0.04179, 0.18, 0.04232, 0.18, 0.04339, 0.18, 0.04286, 0.18, 0.04286, 0.18, 0.04339, 0.18, 0.04259, 0.18, 0.04232, 0.18, 0.04232, 0.18, 0.04259, 0.18, 0.04366, 0.18, 0.04339, 0.18, 0.04339, 0.18, 0.04366, 0.18, 0.04232, 0.18, 0.04179, 0.18, 0.04179, 0.18, 0.04232, 0.18, 0.04339, 0.18, 0.04286, 0.18, 0.04286, 0.18, 0.04339, 0.18, 0.04259, 0.18, 0.04232, 0.18, 0.04232, 0.18, 0.04259, 0.18, 0.04366, 0.18, 0.04339, 0.18, 0.04339, 0.18, 0.04366, 0.18, 0.04339, 0.18, 0.04339, 0.18, 0.04339, 0.18, 0.04339, 0.18, 0.04286, 0.18, 0.04286, 0.18, 0.04286, 0.18, 0.04286, 0.18, 0.04339, 0.18, 0.04339, 0.18, 0.04339, 0.18, 0.04339, 0.18, 0.04286, 0.18, 0.04339, 0.18, 0.04339, 0.18, 0.04286, 0.18, 0.04286, 0.18, 0.04339, 0.18, 0.04339, 0.18, 0.04286, 0.18, 0.04286, 0.18, 0.04286, 0.18, 0.04286, 0.18, 0.04286, 0.18, 0.04286, 0.18, 0.04339, 0.18, 0.04339, 0.18, 0.04286, 0.18, 0.04339, 0.18, 0.04286, 0.18, 0.04286, 0.18, 0.04339, 0.18, 0.04339, 0.18, 0.04286, 0.18, 0.04286, 0.18, 0.04339, 0.18, 0.04339, 0.18, 0.04286, 0.18, 0.04286, 0.18, 0.04339, 0.18, 0.04339, 0.18, 0.04339, 0.18, 0.04339, 0.18, 0.04339, 0.18, 0.04286, 0.18, 0.04286, 0.18, 0.04286, 0.18, 0.04286, 0.18, 0.04339, 0.18, 0.04286, 0.18, 0.04286, 0.18, 0.04339, 0.18, 0.04232, 0.18, 0.04179, 0.18, 0.04179, 0.18, 0.04232, 0.18, 0.04366, 0.18, 0.04339, 0.18, 0.04339, 0.18, 0.04366, 0.18, 0.04259, 0.18, 0.04232, 0.18, 0.04232, 0.18, 0.04259, 0.18, 0.04339, 0.18, 0.04286, 0.18, 0.04286, 0.18, 0.04339, 0.03755, 0.1166, 0.03755, 0.116, 0.03755, 0.116, 0.03755, 0.1166, 0.03755, 0.1179, 0.03755, 0.1172, 0.03755, 0.1182, 0.03755, 0.1179, 0.03755, 0.1168, 0.03755, 0.1166, 0.03755, 0.1166, 0.03755, 0.1168, 0.18, 0.04366, 0.18, 0.04285, 0.18, 0.04392, 0.18, 0.04366, 0.18, 0.04366, 0.18, 0.04339, 0.18, 0.04339, 0.18, 0.04366, 0.03755, 0.1176, 0.03755, 0.1176, 0.03755, 0.1176, 0.03755, 0.1176, 0.18, 0.04179, 0.18, 0.04281, 0.18, 0.04179, 0.18, 0.04179, 0.18, 0.04179, 0.18, 0.04179, 0.18, 0.04179, 0.18, 0.04286, 0.18, 0.04366, 0.18, 0.04339, 0.18, 0.04339, 0.18, 0.04366, 0.18, 0.04179, 0.18, 0.04303, 0.18, 0.04179, 0.18, 0.04179, 0.18, 0.04339, 0.18, 0.04339, 0.18, 0.04339, 0.18, 0.04339, 0.18, 0.04366, 0.18, 0.04339, 0.18, 0.04339, 0.18, 0.04366, 0.18, 0.04339, 0.18, 0.04339, 0.18, 0.04339, 0.18, 0.04339, 0.18, 0.04366, 0.18, 0.04392, 0.18, 0.04392, 0.18, 0.04366, 0.18, 0.04366, 0.18, 0.04339, 0.18, 0.04339, 0.18, 0.04366, 0.18, 0.04339, 0.18, 0.04286, 0.18, 0.04286, 0.18, 0.04339, 0.18, 0.04286, 0.18, 0.04339, 0.18, 0.04339, 0.18, 0.04286, 0.18, 0.04286, 0.18, 0.04286, 0.18, 0.04286, 0.18, 0.04286, 0.18, 0.04339, 0.18, 0.04339, 0.18, 0.04339, 0.18, 0.04339, 0.18, 0.04232, 0.18, 0.04285, 0.18, 0.04179, 0.18, 0.04232, 0.18, 0.04339, 0.18, 0.04286, 0.18, 0.04286, 0.18, 0.04339, 0.18, 0.04259, 0.18, 0.04232, 0.18, 0.04232, 0.18, 0.04259, 0.18, 0.04366, 0.18, 0.04339, 0.18, 0.04339, 0.18, 0.04366, 0.18, 0.04232, 0.18, 0.04179, 0.18, 0.04179, 0.18, 0.04232, 0.18, 0.04339, 0.18, 0.04286, 0.18, 0.04286, 0.18, 0.04339, 0.18, 0.04259, 0.18, 0.04232, 0.18, 0.04232, 0.18, 0.04259, 0.18, 0.04366, 0.18, 0.04339, 0.18, 0.04339, 0.18, 0.04366, 0.18, 0.04392, 0.18, 0.04366, 0.18, 0.04366, 0.18, 0.04392, 0.18, 0.04286, 0.18, 0.04259, 0.18, 0.04259, 0.18, 0.04286, 0.18, 0.04285, 0.18, 0.04366, 0.18, 0.04366, 0.18, 0.04392, 0.18, 0.04286, 0.18, 0.04259, 0.18, 0.04259, 0.18, 0.04286, 0.18, 0.04392, 0.18, 0.04366, 0.18, 0.04366, 0.18, 0.04392, 0.18, 0.04339, 0.18, 0.04366, 0.18, 0.04366, 0.18, 0.04339, 0.18, 0.04286, 0.18, 0.04366, 0.18, 0.04366, 0.18, 0.04392, 0.18, 0.04303, 0.18, 0.04366, 0.18, 0.04366, 0.18, 0.04392, 0.18, 0.04281, 0.18, 0.04366, 0.18, 0.04366, 0.18, 0.04392, 0.18, 0.04339, 0.18, 0.04366, 0.18, 0.04366, 0.18, 0.04339, 0.18, 0.04286, 0.18, 0.04259, 0.18, 0.04259, 0.18, 0.04286, 0.03755, 0.1176, 0.03755, 0.1179, 0.03755, 0.1179, 0.03755, 0.1176, 0.18, 0.04286, 0.18, 0.04259, 0.18, 0.04259, 0.18, 0.04286, 0.18, 0.04392, 0.18, 0.04366, 0.18, 0.04366, 0.18, 0.04392, 0.18, 0.04392, 0.18, 0.04366, 0.18, 0.04366, 0.18, 0.04392, 0.18, 0.04286, 0.18, 0.04259, 0.18, 0.04259, 0.18, 0.04286, 0.18, 0.04284, 0.18, 0.04366, 0.18, 0.04366, 0.18, 0.04392, 0.18, 0.04286, 0.18, 0.04259, 0.18, 0.04259, 0.18, 0.04286, 0.03755, 0.1182, 0.03755, 0.1179, 0.03755, 0.1179, 0.03755, 0.1182, 0.18, 0.04286, 0.18, 0.04259, 0.18, 0.04259, 0.18, 0.04286, 0.18, 0.04392, 0.18, 0.04366, 0.18, 0.04366, 0.18, 0.04392, 0.18, 0.04286, 0.18, 0.04259, 0.18, 0.04259, 0.18, 0.04286, 0.18, 0.04392, 0.18, 0.04366, 0.18, 0.04366, 0.18, 0.04392, 0.18, 0.04286, 0.18, 0.04259, 0.18, 0.04259, 0.18, 0.04286, 0.18, 0.04392, 0.18, 0.04366, 0.18, 0.04366, 0.18, 0.04392, 0.04303, 0.1149, 0.04303, 0.1146, 0.04303, 0.1146, 0.04303, 0.1149, 0.18, 0.04392, 0.18, 0.04366, 0.18, 0.04366, 0.18, 0.04392, 0.18, 0.04286, 0.18, 0.04259, 0.18, 0.04259, 0.18, 0.04286, 0.18, 0.04392, 0.18, 0.04366, 0.18, 0.04366, 0.18, 0.04392, 0.04173, 0.1145, 0.04173, 0.114, 0.04173, 0.114, 0.04173, 0.1145, 0.18, 0.04286, 0.18, 0.04259, 0.18, 0.04259, 0.18, 0.04286, 0.18, 0.04286, 0.1802, 0.04286, 0.1802, 0.04339, 0.18, 0.04339, 0.18, 0.04286, 0.18, 0.04259, 0.18, 0.04259, 0.18, 0.04286, 0.18, 0.04282, 0.18, 0.04366, 0.18, 0.04366, 0.18, 0.04392, 0.18, 0.04392, 0.18, 0.04366, 0.18, 0.04366, 0.18, 0.04392, 0.18, 0.04286, 0.18, 0.04259, 0.18, 0.04259, 0.18, 0.04286, 0.18, 0.04286, 0.18, 0.04259, 0.18, 0.04259, 0.18, 0.04286, 0.04173, 0.1166, 0.04173, 0.1161, 0.04173, 0.1161, 0.04173, 0.1166, 0.18, 0.04392, 0.18, 0.04366, 0.18, 0.04366, 0.18, 0.04392, 0.18, 0.04392, 0.18, 0.04366, 0.18, 0.04366, 0.18, 0.04392, 0.18, 0.04286, 0.18, 0.04259, 0.18, 0.04259, 0.18, 0.04286, 0.1789, 0.04286, 0.1792, 0.04286, 0.1792, 0.04339, 0.1789, 0.04339, 0.04086, 0.1155, 0.04173, 0.1155, 0.04173, 0.1161, 0.04086, 0.1161, 0.1799, 0.04232, 0.18, 0.04232, 0.18, 0.04259, 0.1799, 0.04259, 0.18, 0.04286, 0.18, 0.04259, 0.18, 0.04259, 0.18, 0.04286, 0.18, 0.04392, 0.18, 0.04366, 0.18, 0.04366, 0.18, 0.04392, 0.18, 0.04366, 0.18, 0.04339, 0.18, 0.04339, 0.18, 0.04366, 0.18, 0.04232, 0.18, 0.04179, 0.18, 0.04179, 0.18, 0.04232, 0.18, 0.04339, 0.18, 0.04286, 0.18, 0.04286, 0.18, 0.04339, 0.18, 0.04259, 0.18, 0.04232, 0.18, 0.04232, 0.18, 0.04259, 0.18, 0.04286, 0.18, 0.04259, 0.18, 0.04259, 0.18, 0.04286, 0.04173, 0.1166, 0.04173, 0.1161, 0.04173, 0.1161, 0.04173, 0.1166, 0.18, 0.04366, 0.18, 0.04339, 0.18, 0.04339, 0.18, 0.04366, 0.04173, 0.1134, 0.04173, 0.1124, 0.04173, 0.1124, 0.04173, 0.1134, 0.18, 0.04339, 0.18, 0.04286, 0.18, 0.04286, 0.18, 0.04339, 0.04173, 0.114, 0.04173, 0.1134, 0.04173, 0.1134, 0.04173, 0.114, 0.1794, 0.04232, 0.1799, 0.04232, 0.1799, 0.04259, 0.1794, 0.04259, 0.1794, 0.04339, 0.1799, 0.04339, 0.1799, 0.04366, 0.1794, 0.04366, 0.1794, 0.04366, 0.1799, 0.04366, 0.1799, 0.04392, 0.1794, 0.04392, 0.1794, 0.04286, 0.1799, 0.04286, 0.1799, 0.04339, 0.1794, 0.04339, 0.1794, 0.04259, 0.1799, 0.04259, 0.1799, 0.04286, 0.1794, 0.04286, 0.1794, 0.04179, 0.1799, 0.04179, 0.1799, 0.04232, 0.1794, 0.04232, 0.18, 0.04392, 0.18, 0.04366, 0.18, 0.04366, 0.18, 0.04392, 0.04173, 0.1145, 0.04173, 0.114, 0.04173, 0.114, 0.04173, 0.1145, 0.18, 0.04259, 0.18, 0.04232, 0.18, 0.04232, 0.18, 0.04259, 0.04173, 0.1161, 0.04173, 0.1155, 0.04173, 0.1155, 0.04173, 0.1161, 0.18, 0.04232, 0.18, 0.04179, 0.18, 0.04179, 0.18, 0.04232, 0.04173, 0.1155, 0.04173, 0.1145, 0.04173, 0.1145, 0.04173, 0.1155, 0.18, 0.04392, 0.18, 0.04366, 0.18, 0.04366, 0.18, 0.04392, 0.18, 0.04286, 0.18, 0.04259, 0.18, 0.04259, 0.18, 0.04286, 0.18, 0.04259, 0.18, 0.04232, 0.18, 0.04232, 0.18, 0.04259, 0.18, 0.04366, 0.18, 0.04339, 0.18, 0.04339, 0.18, 0.04366, 0.18, 0.04232, 0.18, 0.04179, 0.18, 0.04179, 0.18, 0.04232, 0.18, 0.04339, 0.18, 0.04286, 0.18, 0.04286, 0.18, 0.04339, 0.18, 0.04286, 0.18, 0.04259, 0.18, 0.04259, 0.18, 0.04286, 0.18, 0.04392, 0.18, 0.04366, 0.18, 0.04366, 0.18, 0.04392, 0.18, 0.04339, 0.18, 0.04339, 0.18, 0.04339, 0.18, 0.04339, 0.18, 0.04286, 0.18, 0.04286, 0.18, 0.04286, 0.18, 0.04286, 0.18, 0.04286, 0.18, 0.04286, 0.18, 0.04286, 0.18, 0.04286, 0.18, 0.04339, 0.18, 0.04286, 0.18, 0.04286, 0.18, 0.04339, 0.18, 0.04339, 0.18, 0.04339, 0.18, 0.04339, 0.18, 0.04339, 0.04173, 0.1145, 0.04173, 0.1145, 0.04173, 0.1145, 0.04173, 0.1145, 0.18, 0.04339, 0.18, 0.04339, 0.18, 0.04339, 0.18, 0.04339, 0.18, 0.04366, 0.18, 0.04339, 0.18, 0.04339, 0.18, 0.04366, 0.18, 0.04259, 0.18, 0.04232, 0.18, 0.04232, 0.18, 0.04259, 0.18, 0.04232, 0.18, 0.04179, 0.18, 0.04179, 0.18, 0.04232, 0.18, 0.04286, 0.18, 0.04259, 0.18, 0.04259, 0.18, 0.04286, 0.18, 0.04392, 0.18, 0.04366, 0.18, 0.04366, 0.18, 0.04392, 0.18, 0.04366, 0.18, 0.04339, 0.18, 0.04339, 0.18, 0.04366, 0.18, 0.04259, 0.18, 0.04232, 0.18, 0.04232, 0.18, 0.04259, 0.18, 0.04339, 0.18, 0.04286, 0.18, 0.04286, 0.18, 0.04339, 0.18, 0.04232, 0.18, 0.04179, 0.18, 0.04179, 0.18, 0.04232, 0.18, 0.04286, 0.18, 0.04286, 0.18, 0.04286, 0.18, 0.04286, 0.18, 0.04339, 0.18, 0.04339, 0.18, 0.04339, 0.18, 0.04339, 0.18, 0.04339, 0.18, 0.04339, 0.18, 0.04339, 0.18, 0.04339, 0.18, 0.04286, 0.18, 0.04286, 0.18, 0.04286, 0.18, 0.04286, 0.18, 0.04339, 0.18, 0.04286, 0.18, 0.04286, 0.18, 0.04339, 0.18, 0.04286, 0.18, 0.04339, 0.18, 0.04339, 0.18, 0.04286, 0.18, 0.04286, 0.18, 0.04286, 0.18, 0.04286, 0.18, 0.04286, 0.04173, 0.1155, 0.04173, 0.1155, 0.04173, 0.1155, 0.04173, 0.1155, 0.18, 0.04339, 0.18, 0.04339, 0.18, 0.04339, 0.18, 0.04339, 0.04173, 0.1145, 0.04173, 0.1145, 0.04173, 0.1145, 0.04173, 0.1145, 0.18, 0.04339, 0.18, 0.04286, 0.18, 0.04286, 0.18, 0.04339, 0.04173, 0.1145, 0.04173, 0.1155, 0.04173, 0.1155, 0.04173, 0.1145, 0.18, 0.04286, 0.18, 0.04286, 0.18, 0.04286, 0.18, 0.04286, 0.18, 0.04339, 0.18, 0.04339, 0.18, 0.04339, 0.18, 0.04339, 0.18, 0.04339, 0.18, 0.04339, 0.18, 0.04339, 0.18, 0.04339, 0.18, 0.04286, 0.18, 0.04286, 0.18, 0.04286, 0.18, 0.04286, 0.18, 0.04339, 0.18, 0.04286, 0.18, 0.04286, 0.18, 0.04339, 0.18, 0.04286, 0.18, 0.04339, 0.18, 0.04339, 0.18, 0.04286, 0.18, 0.04286, 0.18, 0.04259, 0.18, 0.04259, 0.18, 0.04286, 0.18, 0.04392, 0.18, 0.04366, 0.18, 0.04366, 0.18, 0.04392, 0.18, 0.04291, 0.18, 0.04392, 0.18, 0.04392, 0.18, 0.04392, 0.18, 0.04232, 0.18, 0.04232, 0.18, 0.04232, 0.18, 0.04232, 0.18, 0.04232, 0.18, 0.04232, 0.18, 0.04232, 0.18, 0.04232, 0.18, 0.04232, 0.18, 0.04179, 0.18, 0.04286, 0.18, 0.04232, 0.18, 0.04285, 0.18, 0.04392, 0.18, 0.04392, 0.18, 0.04392, 0.18, 0.04392, 0.18, 0.04392, 0.18, 0.04286, 0.18, 0.04392, 0.18, 0.04339, 0.18, 0.04286, 0.18, 0.04286, 0.18, 0.04339, 0.18, 0.04232, 0.18, 0.04232, 0.18, 0.04232, 0.18, 0.04232, 0.18, 0.04366, 0.18, 0.04339, 0.18, 0.04339, 0.18, 0.04366, 0.18, 0.04259, 0.18, 0.04232, 0.18, 0.04232, 0.18, 0.04259, 0.18, 0.04232, 0.18, 0.04232, 0.18, 0.04232, 0.18, 0.04232, 0.18, 0.04392, 0.18, 0.04392, 0.18, 0.04392, 0.18, 0.04286, 0.18, 0.04392, 0.18, 0.04392, 0.18, 0.04286, 0.18, 0.04392, 0.18, 0.04179, 0.18, 0.04232, 0.18, 0.04232, 0.18, 0.04286, 0.18, 0.04232, 0.18, 0.04179, 0.18, 0.04286, 0.18, 0.04232, 0.18, 0.04232, 0.18, 0.04232, 0.18, 0.04232, 0.18, 0.04232, 0.18, 0.04232, 0.18, 0.04232, 0.18, 0.04232, 0.18, 0.04232, 0.03755, 0.1171, 0.03755, 0.1182, 0.03755, 0.1182, 0.03755, 0.1171, 0.18, 0.04392, 0.18, 0.04286, 0.18, 0.04286, 0.18, 0.04392, 0.18, 0.04286, 0.18, 0.04232, 0.18, 0.04232, 0.18, 0.04286, 0.03755, 0.1166, 0.03755, 0.1171, 0.03755, 0.1171, 0.03755, 0.1166, 0.03755, 0.1166, 0.03755, 0.1166, 0.03755, 0.1166, 0.03755, 0.1166, 0.03755, 0.1166, 0.03755, 0.1166, 0.03755, 0.1166, 0.03755, 0.1166, 0.18, 0.04392, 0.18, 0.04392, 0.18, 0.04392, 0.18, 0.04291, 0.03755, 0.1182, 0.03755, 0.1182, 0.03755, 0.1171, 0.03755, 0.1182, 0.18, 0.04232, 0.18, 0.04179, 0.18, 0.04291, 0.18, 0.04232, 0.03755, 0.116, 0.03755, 0.1166, 0.03755, 0.1166, 0.03755, 0.1171, 0.18, 0.04232, 0.18, 0.04232, 0.18, 0.04232, 0.18, 0.04232, 0.18, 0.04286, 0.18, 0.04259, 0.18, 0.04259, 0.18, 0.04286, 0.18, 0.04392, 0.18, 0.04366, 0.18, 0.04366, 0.18, 0.04286, 0.18, 0.04339, 0.18, 0.04339, 0.18, 0.04339, 0.18, 0.04339, 0.18, 0.04366, 0.18, 0.04339, 0.18, 0.04339, 0.18, 0.04366, 0.18, 0.04339, 0.18, 0.04339, 0.18, 0.04339, 0.18, 0.04339, 0.18, 0.04285, 0.18, 0.04179, 0.18, 0.04179, 0.18, 0.04179, 0.18, 0.04179, 0.18, 0.04179, 0.18, 0.04286, 0.18, 0.04179, 0.03755, 0.1172, 0.03755, 0.116, 0.03755, 0.116, 0.03755, 0.116, 0.18, 0.04339, 0.18, 0.04339, 0.18, 0.04339, 0.18, 0.04339, 0.18, 0.04259, 0.18, 0.04232, 0.18, 0.04232, 0.18, 0.04259, 0.18, 0.04232, 0.18, 0.04179, 0.18, 0.04179, 0.18, 0.04232, 0.18, 0.04339, 0.18, 0.04286, 0.18, 0.04286, 0.18, 0.04339, 0.18, 0.04339, 0.18, 0.04339, 0.18, 0.04339, 0.18, 0.04339, 0.18, 0.04179, 0.18, 0.04179, 0.18, 0.04179, 0.18, 0.04281, 0.18, 0.04339, 0.18, 0.04366, 0.18, 0.04366, 0.18, 0.04339, 0.18, 0.04392, 0.18, 0.04366, 0.18, 0.04366, 0.18, 0.04291, 0.18, 0.04179, 0.18, 0.04179, 0.18, 0.04291, 0.18, 0.04179, 0.18, 0.04339, 0.18, 0.04339, 0.18, 0.04339, 0.18, 0.04339, 0.18, 0.04366, 0.18, 0.04339, 0.18, 0.04339, 0.18, 0.04366, 0.18, 0.04366, 0.18, 0.04392, 0.18, 0.04281, 0.18, 0.04366, 0.18, 0.04339, 0.18, 0.04339, 0.18, 0.04339, 0.18, 0.04339, 0.18, 0.04281, 0.18, 0.04179, 0.18, 0.04179, 0.18, 0.04293, 0.18, 0.04339, 0.18, 0.04366, 0.18, 0.04366, 0.18, 0.04339, 0.18, 0.04291, 0.18, 0.04366, 0.18, 0.04366, 0.18, 0.04281, 0.18, 0.04179, 0.18, 0.04291, 0.18, 0.04281, 0.18, 0.04179, 0.18, 0.04339, 0.18, 0.04339, 0.18, 0.04339, 0.18, 0.04339, 0.18, 0.04366, 0.18, 0.04339, 0.18, 0.04339, 0.18, 0.04366, 0.18, 0.04366, 0.18, 0.04281, 0.18, 0.04293, 0.18, 0.04366, 0.18, 0.04179, 0.18, 0.04179, 0.18, 0.04179, 0.18, 0.04286, 0.18, 0.04339, 0.18, 0.04339, 0.18, 0.04339, 0.18, 0.04339, 0.18, 0.04339, 0.18, 0.04366, 0.18, 0.04366, 0.18, 0.04339, 0.18, 0.04392, 0.18, 0.04366, 0.18, 0.04366, 0.18, 0.04286, 0.18, 0.04339, 0.18, 0.04339, 0.18, 0.04339, 0.18, 0.04339, 0.18, 0.04179, 0.18, 0.04179, 0.18, 0.04286, 0.18, 0.04179, 0.18, 0.04366, 0.18, 0.04339, 0.18, 0.04339, 0.18, 0.04366, 0.18, 0.04366, 0.18, 0.04392, 0.18, 0.04286, 0.18, 0.04366, 0.18, 0.04286, 0.18, 0.04179, 0.18, 0.04179, 0.18, 0.04285, 0.03755, 0.1176, 0.03755, 0.1176, 0.03755, 0.1176, 0.03755, 0.1176, 0.18, 0.04339, 0.18, 0.04366, 0.18, 0.04366, 0.18, 0.04339, 0.03755, 0.1171, 0.03755, 0.1179, 0.03755, 0.1179, 0.03755, 0.1173, 0.18, 0.04339, 0.18, 0.04339, 0.18, 0.04339, 0.18, 0.04339, 0.03755, 0.116, 0.03755, 0.1171, 0.03755, 0.1173, 0.03755, 0.116, 0.03755, 0.1179, 0.03755, 0.1176, 0.03755, 0.1176, 0.03755, 0.1179, 0.18, 0.04366, 0.18, 0.04286, 0.18, 0.04285, 0.18, 0.04366, 0.18, 0.04392, 0.18, 0.04366, 0.18, 0.04366, 0.18, 0.04282, 0.03755, 0.1171, 0.03755, 0.1168, 0.03755, 0.1168, 0.03755, 0.1171, 0.18, 0.04259, 0.18, 0.04232, 0.18, 0.04232, 0.18, 0.04259, 0.03755, 0.1179, 0.03755, 0.1176, 0.03755, 0.1176, 0.03755, 0.1179, 0.18, 0.04232, 0.18, 0.04179, 0.18, 0.04282, 0.18, 0.04232, 0.03755, 0.1176, 0.03755, 0.1171, 0.03755, 0.1171, 0.03755, 0.1176, 0.18, 0.04286, 0.18, 0.04259, 0.18, 0.04259, 0.18, 0.04286, 0.18, 0.04392, 0.18, 0.04366, 0.18, 0.04366, 0.18, 0.04392, 0.18, 0.04392, 0.18, 0.04392, 0.18, 0.04286, 0.18, 0.04392, 0.18, 0.04232, 0.18, 0.04179, 0.18, 0.04286, 0.18, 0.04232, 0.18, 0.04392, 0.18, 0.04392, 0.18, 0.04392, 0.18, 0.04392, 0.18, 0.04232, 0.18, 0.04232, 0.18, 0.04232, 0.18, 0.04232, 0.03755, 0.116, 0.03755, 0.1182, 0.03755, 0.1182, 0.03755, 0.1182, 0.18, 0.04232, 0.18, 0.04232, 0.18, 0.04232, 0.18, 0.04232, 0.18, 0.04232, 0.18, 0.04232, 0.18, 0.04232, 0.18, 0.04232, 0.18, 0.04366, 0.18, 0.04339, 0.18, 0.04339, 0.18, 0.04366, 0.18, 0.04259, 0.18, 0.04232, 0.18, 0.04232, 0.18, 0.04259, 0.18, 0.04339, 0.18, 0.04286, 0.18, 0.04286, 0.18, 0.04339, 0.18, 0.04232, 0.18, 0.04232, 0.18, 0.04232, 0.18, 0.04232, 0.18, 0.04392, 0.18, 0.04392, 0.18, 0.04392, 0.18, 0.04179, 0.18, 0.04232, 0.18, 0.04179, 0.18, 0.04179, 0.18, 0.04232, 0.18, 0.04392, 0.18, 0.04392, 0.18, 0.0428, 0.18, 0.04392, 0.18, 0.04232, 0.18, 0.04232, 0.18, 0.04232, 0.18, 0.04232, 0.18, 0.04179, 0.18, 0.04232, 0.18, 0.04232, 0.18, 0.0428, 0.18, 0.04286, 0.18, 0.04259, 0.18, 0.04259, 0.18, 0.04286, 0.18, 0.04392, 0.18, 0.04366, 0.18, 0.04366, 0.18, 0.04286, 0.18, 0.04366, 0.18, 0.04339, 0.18, 0.04339, 0.18, 0.04366, 0.18, 0.04259, 0.18, 0.04232, 0.18, 0.04232, 0.18, 0.04259, 0.18, 0.04339, 0.18, 0.04286, 0.18, 0.04286, 0.18, 0.04339, 0.18, 0.04232, 0.18, 0.04179, 0.18, 0.04286, 0.18, 0.04232, 0.03755, 0.1171, 0.03755, 0.1168, 0.03755, 0.1168, 0.03755, 0.1171, 0.18, 0.04286, 0.18, 0.04366, 0.18, 0.04366, 0.18, 0.04284, 0.03755, 0.1179, 0.03755, 0.1176, 0.03755, 0.1176, 0.03755, 0.1179, 0.18, 0.04259, 0.18, 0.04232, 0.18, 0.04232, 0.18, 0.04259, 0.03755, 0.1176, 0.03755, 0.1171, 0.03755, 0.1171, 0.03755, 0.1176, 0.18, 0.04232, 0.18, 0.04286, 0.18, 0.04284, 0.18, 0.04232, 0.18, 0.04286, 0.18, 0.04259, 0.18, 0.04259, 0.18, 0.04286, 0.03755, 0.1182, 0.03755, 0.1179, 0.03755, 0.1179, 0.03755, 0.1171, 0.18, 0.04366, 0.18, 0.04339, 0.18, 0.04339, 0.18, 0.04366, 0.03755, 0.1168, 0.03755, 0.1166, 0.03755, 0.1166, 0.03755, 0.1168, 0.18, 0.04339, 0.18, 0.04286, 0.18, 0.04286, 0.18, 0.04339, 0.03755, 0.1166, 0.03755, 0.116, 0.03755, 0.1171, 0.03755, 0.1166, 0.8413, 0.2379, 0.8417, 0.2386, 0.8408, 0.2386, 0.8417, 0.2386, 0.8421, 0.2379, 0.8426, 0.2386, 0.8447, 0.2379, 0.8452, 0.2386, 0.8443, 0.2386, 0.8439, 0.2379, 0.8443, 0.2386, 0.8434, 0.2386, 0.843, 0.2379, 0.8434, 0.2386, 0.8426, 0.2386, 0.8417, 0.2386, 0.8426, 0.2386, 0.8421, 0.2394, 0.8408, 0.2386, 0.8417, 0.2386, 0.8413, 0.2394, 0.8443, 0.2386, 0.8452, 0.2386, 0.8447, 0.2394, 0.8434, 0.2386, 0.8443, 0.2386, 0.8439, 0.2394, 0.8426, 0.2386, 0.8434, 0.2386, 0.843, 0.2394, 0.8417, 0.2386, 0.8421, 0.2394, 0.8413, 0.2394, 0.8408, 0.2386, 0.8413, 0.2394, 0.8404, 0.2394, 0.8443, 0.2386, 0.8447, 0.2394, 0.8439, 0.2394, 0.8434, 0.2386, 0.8439, 0.2394, 0.843, 0.2394, 0.8426, 0.2386, 0.843, 0.2394, 0.8421, 0.2394, 0.8413, 0.2394, 0.8421, 0.2394, 0.8417, 0.2402, 0.8404, 0.2394, 0.8413, 0.2394, 0.8408, 0.2402, 0.8439, 0.2394, 0.8447, 0.2394, 0.8443, 0.2402, 0.843, 0.2394, 0.8439, 0.2394, 0.8434, 0.2402, 0.8421, 0.2394, 0.843, 0.2394, 0.8426, 0.2402, 0.8413, 0.2379, 0.8417, 0.2386, 0.8408, 0.2386, 0.8417, 0.2386, 0.8421, 0.2379, 0.8426, 0.2386, 0.8447, 0.2379, 0.8452, 0.2386, 0.8443, 0.2386, 0.8439, 0.2379, 0.8443, 0.2386, 0.8434, 0.2386, 0.843, 0.2379, 0.8434, 0.2386, 0.8426, 0.2386, 0.8417, 0.2386, 0.8426, 0.2386, 0.8421, 0.2394, 0.8408, 0.2386, 0.8417, 0.2386, 0.8413, 0.2394, 0.8443, 0.2386, 0.8452, 0.2386, 0.8447, 0.2394, 0.8434, 0.2386, 0.8443, 0.2386, 0.8439, 0.2394, 0.8426, 0.2386, 0.8434, 0.2386, 0.843, 0.2394, 0.8417, 0.2386, 0.8421, 0.2394, 0.8413, 0.2394, 0.8408, 0.2386, 0.8413, 0.2394, 0.8404, 0.2394, 0.8443, 0.2386, 0.8447, 0.2394, 0.8439, 0.2394, 0.8434, 0.2386, 0.8439, 0.2394, 0.843, 0.2394, 0.8426, 0.2386, 0.843, 0.2394, 0.8421, 0.2394, 0.8413, 0.2394, 0.8421, 0.2394, 0.8417, 0.2402, 0.8404, 0.2394, 0.8413, 0.2394, 0.8408, 0.2402, 0.8439, 0.2394, 0.8447, 0.2394, 0.8443, 0.2402, 0.843, 0.2394, 0.8439, 0.2394, 0.8434, 0.2402, 0.8421, 0.2394, 0.843, 0.2394, 0.8426, 0.2402, 0.8413, 0.2379, 0.8417, 0.2386, 0.8408, 0.2386, 0.8417, 0.2386, 0.8421, 0.2379, 0.8426, 0.2386, 0.8447, 0.2379, 0.8452, 0.2386, 0.8443, 0.2386, 0.8439, 0.2379, 0.8443, 0.2386, 0.8434, 0.2386, 0.843, 0.2379, 0.8434, 0.2386, 0.8426, 0.2386, 0.8417, 0.2386, 0.8426, 0.2386, 0.8421, 0.2394, 0.8408, 0.2386, 0.8417, 0.2386, 0.8413, 0.2394, 0.8443, 0.2386, 0.8452, 0.2386, 0.8447, 0.2394, 0.8434, 0.2386, 0.8443, 0.2386, 0.8439, 0.2394, 0.8426, 0.2386, 0.8434, 0.2386, 0.843, 0.2394, 0.8417, 0.2386, 0.8421, 0.2394, 0.8413, 0.2394, 0.8408, 0.2386, 0.8413, 0.2394, 0.8404, 0.2394, 0.8443, 0.2386, 0.8447, 0.2394, 0.8439, 0.2394, 0.8434, 0.2386, 0.8439, 0.2394, 0.843, 0.2394, 0.8426, 0.2386, 0.843, 0.2394, 0.8421, 0.2394, 0.8413, 0.2394, 0.8421, 0.2394, 0.8417, 0.2402, 0.8404, 0.2394, 0.8413, 0.2394, 0.8408, 0.2402, 0.8439, 0.2394, 0.8447, 0.2394, 0.8443, 0.2402, 0.843, 0.2394, 0.8439, 0.2394, 0.8434, 0.2402, 0.8421, 0.2394, 0.843, 0.2394, 0.8426, 0.2402, 0.8413, 0.2379, 0.8417, 0.2386, 0.8408, 0.2386, 0.8417, 0.2386, 0.8421, 0.2379, 0.8426, 0.2386, 0.8447, 0.2379, 0.8452, 0.2386, 0.8443, 0.2386, 0.8439, 0.2379, 0.8443, 0.2386, 0.8434, 0.2386, 0.843, 0.2379, 0.8434, 0.2386, 0.8426, 0.2386, 0.8417, 0.2386, 0.8426, 0.2386, 0.8421, 0.2394, 0.8408, 0.2386, 0.8417, 0.2386, 0.8413, 0.2394, 0.8443, 0.2386, 0.8452, 0.2386, 0.8447, 0.2394, 0.8434, 0.2386, 0.8443, 0.2386, 0.8439, 0.2394, 0.8426, 0.2386, 0.8434, 0.2386, 0.843, 0.2394, 0.8417, 0.2386, 0.8421, 0.2394, 0.8413, 0.2394, 0.8408, 0.2386, 0.8413, 0.2394, 0.8404, 0.2394, 0.8443, 0.2386, 0.8447, 0.2394, 0.8439, 0.2394, 0.8434, 0.2386, 0.8439, 0.2394, 0.843, 0.2394, 0.8426, 0.2386, 0.843, 0.2394, 0.8421, 0.2394, 0.8413, 0.2394, 0.8421, 0.2394, 0.8417, 0.2402, 0.8404, 0.2394, 0.8413, 0.2394, 0.8408, 0.2402, 0.8439, 0.2394, 0.8447, 0.2394, 0.8443, 0.2402, 0.843, 0.2394, 0.8439, 0.2394, 0.8434, 0.2402, 0.8421, 0.2394, 0.843, 0.2394, 0.8426, 0.2402, 0.8413, 0.2379, 0.8417, 0.2386, 0.8408, 0.2386, 0.8417, 0.2386, 0.8421, 0.2379, 0.8426, 0.2386, 0.8447, 0.2379, 0.8452, 0.2386, 0.8443, 0.2386, 0.8439, 0.2379, 0.8443, 0.2386, 0.8434, 0.2386, 0.843, 0.2379, 0.8434, 0.2386, 0.8426, 0.2386, 0.8417, 0.2386, 0.8426, 0.2386, 0.8421, 0.2394, 0.8408, 0.2386, 0.8417, 0.2386, 0.8413, 0.2394, 0.8443, 0.2386, 0.8452, 0.2386, 0.8447, 0.2394, 0.8434, 0.2386, 0.8443, 0.2386, 0.8439, 0.2394, 0.8426, 0.2386, 0.8434, 0.2386, 0.843, 0.2394, 0.8417, 0.2386, 0.8421, 0.2394, 0.8413, 0.2394, 0.8408, 0.2386, 0.8413, 0.2394, 0.8404, 0.2394, 0.8443, 0.2386, 0.8447, 0.2394, 0.8439, 0.2394, 0.8434, 0.2386, 0.8439, 0.2394, 0.843, 0.2394, 0.8426, 0.2386, 0.843, 0.2394, 0.8421, 0.2394, 0.8413, 0.2394, 0.8421, 0.2394, 0.8417, 0.2402, 0.8404, 0.2394, 0.8413, 0.2394, 0.8408, 0.2402, 0.8439, 0.2394, 0.8447, 0.2394, 0.8443, 0.2402, 0.843, 0.2394, 0.8439, 0.2394, 0.8434, 0.2402, 0.8421, 0.2394, 0.843, 0.2394, 0.8426, 0.2402, 0.8413, 0.2379, 0.8417, 0.2386, 0.8408, 0.2386, 0.8417, 0.2386, 0.8421, 0.2379, 0.8426, 0.2386, 0.8447, 0.2379, 0.8452, 0.2386, 0.8443, 0.2386, 0.8439, 0.2379, 0.8443, 0.2386, 0.8434, 0.2386, 0.843, 0.2379, 0.8434, 0.2386, 0.8426, 0.2386, 0.8417, 0.2386, 0.8426, 0.2386, 0.8421, 0.2394, 0.8408, 0.2386, 0.8417, 0.2386, 0.8413, 0.2394, 0.8443, 0.2386, 0.8452, 0.2386, 0.8447, 0.2394, 0.8434, 0.2386, 0.8443, 0.2386, 0.8439, 0.2394, 0.8426, 0.2386, 0.8434, 0.2386, 0.843, 0.2394, 0.8417, 0.2386, 0.8421, 0.2394, 0.8413, 0.2394, 0.8408, 0.2386, 0.8413, 0.2394, 0.8404, 0.2394, 0.8443, 0.2386, 0.8447, 0.2394, 0.8439, 0.2394, 0.8434, 0.2386, 0.8439, 0.2394, 0.843, 0.2394, 0.8426, 0.2386, 0.843, 0.2394, 0.8421, 0.2394, 0.8413, 0.2394, 0.8421, 0.2394, 0.8417, 0.2402, 0.8404, 0.2394, 0.8413, 0.2394, 0.8408, 0.2402, 0.8439, 0.2394, 0.8447, 0.2394, 0.8443, 0.2402, 0.843, 0.2394, 0.8439, 0.2394, 0.8434, 0.2402, 0.8421, 0.2394, 0.843, 0.2394, 0.8426, 0.2402, 0.8413, 0.2379, 0.8417, 0.2386, 0.8408, 0.2386, 0.8417, 0.2386, 0.8421, 0.2379, 0.8426, 0.2386, 0.8447, 0.2379, 0.8452, 0.2386, 0.8443, 0.2386, 0.8439, 0.2379, 0.8443, 0.2386, 0.8434, 0.2386, 0.843, 0.2379, 0.8434, 0.2386, 0.8426, 0.2386, 0.8417, 0.2386, 0.8426, 0.2386, 0.8421, 0.2394, 0.8408, 0.2386, 0.8417, 0.2386, 0.8413, 0.2394, 0.8443, 0.2386, 0.8452, 0.2386, 0.8447, 0.2394, 0.8434, 0.2386, 0.8443, 0.2386, 0.8439, 0.2394, 0.8426, 0.2386, 0.8434, 0.2386, 0.843, 0.2394, 0.8417, 0.2386, 0.8421, 0.2394, 0.8413, 0.2394, 0.8408, 0.2386, 0.8413, 0.2394, 0.8404, 0.2394, 0.8443, 0.2386, 0.8447, 0.2394, 0.8439, 0.2394, 0.8434, 0.2386, 0.8439, 0.2394, 0.843, 0.2394, 0.8426, 0.2386, 0.843, 0.2394, 0.8421, 0.2394, 0.8413, 0.2394, 0.8421, 0.2394, 0.8417, 0.2402, 0.8404, 0.2394, 0.8413, 0.2394, 0.8408, 0.2402, 0.8439, 0.2394, 0.8447, 0.2394, 0.8443, 0.2402, 0.843, 0.2394, 0.8439, 0.2394, 0.8434, 0.2402, 0.8421, 0.2394, 0.843, 0.2394, 0.8426, 0.2402])
me_cube_001.materials.append(mat_palette)
me_cube_001.use_remesh_fix_poles = True
me_cube_001.use_remesh_preserve_attributes = False
me_cube_001.update()

# ---- objects
ob_cube = bpy.data.objects.new('Cube', me_cube_001)

# ---- transforms, parenting, visibility, modifiers, constraints
ob_cube.location = (0.0, 0.0, 0.0)

# ---- collection membership
scene.collection.objects.link(ob_cube)

# ---- scene / render settings (as saved in the file)
scene.frame_start = 1; scene.frame_end = 250; scene.frame_set(1)
scene.render.engine = 'BLENDER_EEVEE_NEXT'
scene.cycles.sampling_pattern = 'TABULATED_SOBOL'
scene.cycles.use_light_tree = False
scene.view_settings.view_transform = 'Filmic'
bpy.context.view_layer.update()

# ---- added for rendering (the .blend has no active camera and no usable light): camera, sun
cam_auto = bpy.data.cameras.new('AutoCamera')
cam_auto.lens = 50.0
cam_auto.sensor_width = 36.0
cam_auto.clip_end = 1000.0
ob_auto_camera = bpy.data.objects.new('AutoCamera', cam_auto)
scene.collection.objects.link(ob_auto_camera)
ob_auto_camera.location = (30.4036, -37.0884, 35.1413)
ob_auto_camera.rotation_euler = (1.09748, -7.21219e-08, 0.694738)
scene.camera = ob_auto_camera
light_auto_sun = bpy.data.lights.new('AutoSun', 'SUN')
light_auto_sun.energy = 3.0
light_auto_sun.angle = 0.0523599
ob_auto_sun = bpy.data.objects.new('AutoSun', light_auto_sun)
scene.collection.objects.link(ob_auto_sun)
ob_auto_sun.rotation_euler = (0.872665, 0.174533, 0.523599)
bpy.context.view_layer.update()

